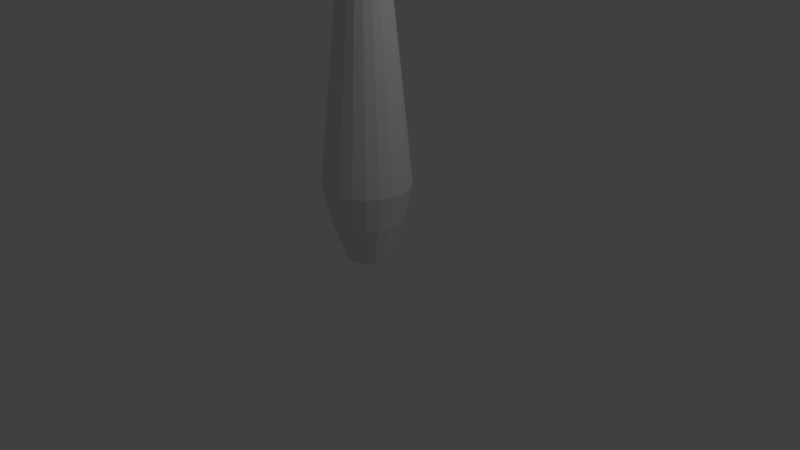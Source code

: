 # Source: bowling_pin_colider.blend  (saved by Blender 2.79.0; exported with 4.5.12 LTS)
import bpy
from mathutils import Matrix  # noqa: F401  (used for matrix-valued properties, if any)

bpy.ops.wm.read_factory_settings(use_empty=True)
scene = bpy.context.scene
scene.name = 'Scene'

# ---- collections
col_collection_1 = bpy.data.collections.new('Collection 1'); scene.collection.children.link(col_collection_1)

# ---- world
world_world = bpy.data.worlds.new('World'); scene.world = world_world
world_world.color = (0.05088, 0.05088, 0.05088)
world_world.use_sun_shadow = False
world_world.sun_shadow_jitter_overblur = 0.0
world_world.cycles.sampling_method = 'MANUAL'

# ---- cameras
cam_camera = bpy.data.cameras.new('Camera')
cam_camera.clip_end = 100.0
cam_camera.lens = 35.0
cam_camera.sensor_width = 32.0
cam_camera.sensor_height = 18.0
cam_camera.ortho_scale = 7.314
cam_camera.dof.focus_distance = 0.0
cam_camera.dof.aperture_fstop = 128.0

# ---- lights
light_lamp = bpy.data.lights.new('Lamp', 'POINT')
light_lamp.transmission_factor = 0.0
light_lamp.cutoff_distance = 30.0
light_lamp.energy = 100.0
light_lamp.shadow_buffer_clip_start = 1.001
light_lamp.shadow_soft_size = 0.1
light_lamp.shadow_maximum_resolution = 0.006
light_lamp.use_absolute_resolution = True

# ---- meshes
me_cubeziercurve_001 = bpy.data.meshes.new('CUBezierCurve.001')
me_cubeziercurve_001.from_pydata([(-0.01206, 1.736e-07, 3.8), (0.1061, 0.0178, 3.787), (0.1911, 0.03063, 3.748), (0.2478, 0.03916, 3.686), (0.2804, 0.04409, 3.602), (0.2937, 0.04609, 3.498), (0.5462, 0.08415, 1.215), (0.5453, 0.08401, 1.005), (0.5157, 0.07954, 0.7802), (0.4514, 0.06986, 0.541), (0.3466, 0.05406, 0.2874), (0.2709, 0.04265, 0.0), (0.2537, 0.04005, 4.47e-08), (0.2373, 0.03758, 1.118e-08), (0.2198, 0.03495, 0.0), (0.1995, 0.03188, 1.863e-09), (0.1743, 0.02809, 0.0002468), (0.1425, 0.02329, 3.725e-09), (0.102, 0.0172, 2.678e-09), (0.1021, 0.03521, 3.787), (0.1843, 0.06057, 3.748), (0.239, 0.07745, 3.686), (0.2706, 0.08719, 3.602), (0.2835, 0.09116, 3.498), (0.5274, 0.1664, 1.215), (0.5266, 0.1661, 1.005), (0.4979, 0.1573, 0.7802), (0.4358, 0.1382, 0.541), (0.3345, 0.1069, 0.2874), (0.2614, 0.08435, 7.451e-09), (0.2447, 0.07921, 5.215e-08), (0.2289, 0.07432, 1.49e-08), (0.212, 0.06912, 3.725e-09), (0.1924, 0.06306, 7.451e-09), (0.168, 0.05556, 0.0002468), (0.1373, 0.04606, 7.451e-09), (0.09821, 0.03401, 5.472e-09), (0.04904, 0.01885, 3.07e-09), (0.09556, 0.05183, 3.787), (0.1731, 0.08916, 3.748), (0.2247, 0.114, 3.686), (0.2544, 0.1283, 3.602), (0.2666, 0.1342, 3.498), (0.4966, 0.245, 1.215), (0.4958, 0.2446, 1.005), (0.4688, 0.2316, 0.7802), (0.4102, 0.2034, 0.541), (0.3147, 0.1574, 0.2874), (0.2458, 0.1242, 1.49e-08), (0.2301, 0.1166, 5.96e-08), (0.2151, 0.1094, 2.235e-08), (0.1992, 0.1018, 7.451e-09), (0.1807, 0.09282, 1.118e-08), (0.1578, 0.08178, 0.0002468), (0.1287, 0.06781, 1.118e-08), (0.09191, 0.05007, 8.033e-09), (0.08663, 0.06729, 3.787), (0.1577, 0.1158, 3.748), (0.205, 0.148, 3.686), (0.2323, 0.1666, 3.602), (0.2435, 0.1742, 3.498), (0.4544, 0.318, 1.215), (0.4537, 0.3175, 1.005), (0.4289, 0.3006, 0.7802), (0.3752, 0.264, 0.541), (0.2876, 0.2043, 0.2874), (0.2244, 0.1612, 2.235e-08), (0.21, 0.1514, 5.96e-08), (0.1963, 0.142, 2.608e-08), (0.1817, 0.1321, 1.49e-08), (0.1647, 0.1205, 1.676e-08), (0.1437, 0.1062, 0.0002468), (0.1171, 0.08803, 1.444e-08), (0.08328, 0.06501, 1.048e-08), (0.04077, 0.03602, 5.864e-09), (0.0755, 0.08125, 3.787), (0.1386, 0.1398, 3.748), (0.1805, 0.1787, 3.686), (0.2048, 0.2012, 3.602), (0.2146, 0.2104, 3.498), (0.4018, 0.384, 1.215), (0.4011, 0.3834, 1.005), (0.3792, 0.363, 0.7802), (0.3315, 0.3188, 0.541), (0.2538, 0.2467, 0.2874), (0.1977, 0.1946, 2.235e-08), (0.1849, 0.1828, 6.706e-08), (0.1728, 0.1715, 3.353e-08), (0.1598, 0.1595, 1.863e-08), (0.1448, 0.1455, 2.049e-08), (0.1261, 0.1282, 0.0002468), (0.1025, 0.1063, 1.723e-08), (0.07253, 0.07849, 1.269e-08), (0.06242, 0.09339, 3.787), (0.1161, 0.1607, 3.748), (0.1518, 0.2054, 3.686), (0.1724, 0.2313, 3.602), (0.1808, 0.2418, 3.498), (0.3399, 0.4414, 1.215), (0.3394, 0.4407, 1.005), (0.3207, 0.4173, 0.7802), (0.2802, 0.3664, 0.541), (0.2141, 0.2836, 0.2874), (0.1664, 0.2237, 2.98e-08), (0.1555, 0.2101, 7.451e-08), (0.1451, 0.1971, 3.725e-08), (0.1342, 0.1833, 2.235e-08), (0.1213, 0.1673, 2.421e-08), (0.1055, 0.1474, 0.0002468), (0.08537, 0.1222, 2.002e-08), (0.05989, 0.09022, 1.455e-08), (0.0278, 0.04999, 8.149e-09), (0.04766, 0.1034, 3.787), (0.09069, 0.178, 3.748), (0.1193, 0.2275, 3.686), (0.1358, 0.2562, 3.602), (0.1426, 0.2678, 3.498), (0.2702, 0.4889, 1.215), (0.2698, 0.4881, 1.005), (0.2548, 0.4622, 0.7802), (0.2223, 0.4059, 0.541), (0.1693, 0.3141, 0.2874), (0.131, 0.2478, 2.98e-08), (0.1223, 0.2327, 7.451e-08), (0.114, 0.2184, 4.098e-08), (0.1052, 0.2031, 2.608e-08), (0.0949, 0.1853, 2.608e-08), (0.08218, 0.1632, 0.0002469), (0.06608, 0.1353, 2.189e-08), (0.04564, 0.09994, 1.618e-08), (0.03158, 0.1112, 3.787), (0.06302, 0.1913, 3.748), (0.08393, 0.2446, 3.686), (0.09601, 0.2754, 3.602), (0.1009, 0.2879, 3.498), (0.1942, 0.5256, 1.215), (0.1939, 0.5247, 1.005), (0.1829, 0.4968, 0.7802), (0.1592, 0.4363, 0.541), (0.1205, 0.3376, 0.2874), (0.09249, 0.2664, 3.725e-08), (0.08611, 0.2502, 7.451e-08), (0.08006, 0.2347, 4.098e-08), (0.07361, 0.2183, 2.98e-08), (0.06609, 0.1991, 2.794e-08), (0.0568, 0.1755, 0.0002469), (0.04503, 0.1455, 2.375e-08), (0.0301, 0.1074, 1.735e-08), (0.0113, 0.05952, 9.692e-09), (0.01452, 0.1165, 3.787), (0.03367, 0.2003, 3.748), (0.04641, 0.2562, 3.686), (0.05376, 0.2884, 3.602), (0.05676, 0.3015, 3.498), (0.1136, 0.5504, 1.215), (0.1134, 0.5495, 1.005), (0.1067, 0.5203, 0.7802), (0.09223, 0.4569, 0.541), (0.06865, 0.3536, 0.2874), (0.05162, 0.279, 3.725e-08), (0.04774, 0.262, 8.196e-08), (0.04404, 0.2458, 4.47e-08), (0.04012, 0.2286, 2.98e-08), (0.03554, 0.2086, 2.98e-08), (0.02988, 0.1838, 0.0002469), (0.02271, 0.1524, 0.0), (0.01362, 0.1125, 1.816e-08), (-0.003136, 0.1191, 3.787), (0.003295, 0.2049, 3.748), (0.007573, 0.262, 3.686), (0.01004, 0.295, 3.602), (0.01105, 0.3084, 3.498), (0.03013, 0.563, 1.215), (0.03006, 0.5621, 1.005), (0.02782, 0.5322, 0.7802), (0.02296, 0.4674, 0.541), (0.01504, 0.3617, 0.2874), (0.009323, 0.2854, 3.725e-08), (0.008019, 0.268, 8.196e-08), (0.00678, 0.2514, 4.47e-08), (0.005463, 0.2339, 2.98e-08), (0.003924, 0.2133, 3.166e-08), (0.002023, 0.188, 0.0002469), (-0.0003841, 0.1558, 2.561e-08), (-0.003439, 0.1151, 1.863e-08), (-0.007284, 0.06376, 1.039e-08), (-0.02099, 0.1191, 3.787), (-0.02742, 0.2049, 3.748), (-0.0317, 0.262, 3.686), (-0.03417, 0.295, 3.602), (-0.03517, 0.3084, 3.498), (-0.05425, 0.563, 1.215), (-0.05419, 0.5621, 1.005), (-0.05195, 0.5322, 0.7802), (-0.04709, 0.4674, 0.541), (-0.03917, 0.3617, 0.2874), (-0.03345, 0.2854, 3.725e-08), (-0.03214, 0.268, 8.196e-08), (-0.03091, 0.2514, 4.47e-08), (-0.02959, 0.2339, 2.98e-08), (-0.02805, 0.2133, 3.166e-08), (-0.02615, 0.188, 0.0002469), (-0.02374, 0.1558, 2.561e-08), (-0.02069, 0.1151, 1.863e-08), (-0.03864, 0.1165, 3.787), (-0.05779, 0.2003, 3.748), (-0.07053, 0.2562, 3.686), (-0.07788, 0.2884, 3.602), (-0.08088, 0.3015, 3.498), (-0.1377, 0.5504, 1.215), (-0.1375, 0.5495, 1.005), (-0.1308, 0.5203, 0.7802), (-0.1164, 0.4569, 0.541), (-0.09277, 0.3536, 0.2874), (-0.07574, 0.279, 3.725e-08), (-0.07186, 0.262, 8.196e-08), (-0.06817, 0.2458, 4.47e-08), (-0.06425, 0.2286, 2.98e-08), (-0.05967, 0.2086, 2.98e-08), (-0.054, 0.1838, 0.0002469), (-0.04684, 0.1524, 2.468e-08), (-0.03774, 0.1125, 1.816e-08), (-0.02629, 0.06234, 1.016e-08), (-0.0557, 0.1112, 3.787), (-0.08714, 0.1913, 3.748), (-0.1081, 0.2446, 3.686), (-0.1201, 0.2754, 3.602), (-0.125, 0.2879, 3.498), (-0.2183, 0.5256, 1.215), (-0.218, 0.5247, 1.005), (-0.207, 0.4968, 0.7802), (-0.1833, 0.4363, 0.541), (-0.1446, 0.3376, 0.2874), (-0.1166, 0.2664, 3.725e-08), (-0.1102, 0.2502, 7.451e-08), (-0.1042, 0.2347, 4.098e-08), (-0.09774, 0.2183, 2.98e-08), (-0.09022, 0.1991, 2.794e-08), (-0.08092, 0.1755, 0.0002469), (-0.06916, 0.1455, 2.375e-08), (-0.05422, 0.1074, 1.735e-08), (-0.07179, 0.1034, 3.787), (-0.1148, 0.178, 3.748), (-0.1434, 0.2275, 3.686), (-0.16, 0.2562, 3.602), (-0.1667, 0.2678, 3.498), (-0.2944, 0.4889, 1.215), (-0.2939, 0.4881, 1.005), (-0.2789, 0.4622, 0.7802), (-0.2464, 0.4059, 0.541), (-0.1934, 0.3141, 0.2874), (-0.1551, 0.2478, 2.98e-08), (-0.1464, 0.2327, 7.451e-08), (-0.1381, 0.2184, 4.098e-08), (-0.1293, 0.2031, 2.608e-08), (-0.119, 0.1853, 2.608e-08), (-0.1063, 0.1632, 0.0002469), (-0.0902, 0.1353, 2.189e-08), (-0.06976, 0.09994, 1.618e-08), (-0.04403, 0.05537, 9.022e-09), (-0.08654, 0.09339, 3.787), (-0.1402, 0.1607, 3.748), (-0.1759, 0.2054, 3.686), (-0.1965, 0.2313, 3.602), (-0.2049, 0.2418, 3.498), (-0.3641, 0.4414, 1.215), (-0.3635, 0.4407, 1.005), (-0.3448, 0.4173, 0.7802), (-0.3043, 0.3664, 0.541), (-0.2382, 0.2836, 0.2874), (-0.1905, 0.2237, 2.98e-08), (-0.1796, 0.2101, 7.451e-08), (-0.1693, 0.1971, 3.725e-08), (-0.1583, 0.1833, 2.235e-08), (-0.1454, 0.1673, 2.421e-08), (-0.1296, 0.1474, 0.0002468), (-0.1095, 0.1222, 2.002e-08), (-0.08401, 0.09022, 1.455e-08), (-0.09963, 0.08125, 3.787), (-0.1627, 0.1398, 3.748), (-0.2047, 0.1787, 3.686), (-0.2289, 0.2012, 3.602), (-0.2388, 0.2104, 3.498), (-0.4259, 0.384, 1.215), (-0.4253, 0.3834, 1.005), (-0.4033, 0.363, 0.7802), (-0.3556, 0.3188, 0.541), (-0.278, 0.2467, 0.2874), (-0.2218, 0.1946, 2.235e-08), (-0.2091, 0.1828, 6.706e-08), (-0.1969, 0.1715, 3.353e-08), (-0.184, 0.1595, 1.863e-08), (-0.1689, 0.1455, 2.049e-08), (-0.1502, 0.1282, 0.0002468), (-0.1266, 0.1063, 1.723e-08), (-0.09665, 0.07849, 1.269e-08), (-0.05893, 0.04349, 7.087e-09), (-0.1108, 0.06729, 3.787), (-0.1819, 0.1158, 3.748), (-0.2292, 0.148, 3.686), (-0.2565, 0.1666, 3.602), (-0.2676, 0.1742, 3.498), (-0.4785, 0.318, 1.215), (-0.4778, 0.3175, 1.005), (-0.453, 0.3006, 0.7802), (-0.3993, 0.264, 0.541), (-0.3118, 0.2043, 0.2874), (-0.2485, 0.1612, 2.235e-08), (-0.2341, 0.1514, 5.96e-08), (-0.2204, 0.142, 2.608e-08), (-0.2058, 0.1321, 1.49e-08), (-0.1888, 0.1205, 1.676e-08), (-0.1678, 0.1062, 0.0002468), (-0.1412, 0.08803, 1.444e-08), (-0.1074, 0.065, 1.048e-08), (-0.1197, 0.05183, 3.787), (-0.1972, 0.08916, 3.748), (-0.2488, 0.114, 3.686), (-0.2786, 0.1283, 3.602), (-0.2907, 0.1342, 3.498), (-0.5207, 0.245, 1.215), (-0.5199, 0.2446, 1.005), (-0.4929, 0.2316, 0.7802), (-0.4343, 0.2034, 0.541), (-0.3389, 0.1574, 0.2874), (-0.2699, 0.1242, 1.49e-08), (-0.2542, 0.1166, 5.96e-08), (-0.2392, 0.1094, 2.235e-08), (-0.2234, 0.1018, 7.451e-09), (-0.2048, 0.09282, 1.118e-08), (-0.1819, 0.08178, 0.0002468), (-0.1529, 0.06781, 1.118e-08), (-0.116, 0.05007, 8.033e-09), (-0.06967, 0.02774, 4.526e-09), (-0.1262, 0.03521, 3.787), (-0.2084, 0.06057, 3.748), (-0.2631, 0.07745, 3.686), (-0.2947, 0.08719, 3.602), (-0.3076, 0.09116, 3.498), (-0.5516, 0.1664, 1.215), (-0.5507, 0.1661, 1.005), (-0.522, 0.1573, 0.7802), (-0.4599, 0.1381, 0.541), (-0.3587, 0.1069, 0.2874), (-0.2855, 0.08435, 7.451e-09), (-0.2689, 0.07921, 5.215e-08), (-0.253, 0.07432, 1.49e-08), (-0.2362, 0.06912, 3.725e-09), (-0.2165, 0.06306, 7.451e-09), (-0.1922, 0.05556, 0.0002468), (-0.1614, 0.04606, 7.451e-09), (-0.1223, 0.03401, 5.472e-09), (-0.1302, 0.0178, 3.787), (-0.2153, 0.03063, 3.748), (-0.2719, 0.03916, 3.686), (-0.3046, 0.04409, 3.602), (-0.3179, 0.04609, 3.498), (-0.5703, 0.08415, 1.215), (-0.5694, 0.08401, 1.005), (-0.5398, 0.07954, 0.7802), (-0.4755, 0.06985, 0.541), (-0.3707, 0.05406, 0.2874), (-0.295, 0.04265, 0.0), (-0.2778, 0.04005, 4.47e-08), (-0.2614, 0.03758, 1.118e-08), (-0.244, 0.03495, 0.0), (-0.2236, 0.03188, 1.863e-09), (-0.1984, 0.02809, 0.0002468), (-0.1666, 0.02329, 3.725e-09), (-0.1262, 0.0172, 2.678e-09), (-0.07529, 0.009529, 1.557e-09), (-0.1315, -2.375e-07, 3.787), (-0.2176, -2.573e-07, 3.748), (-0.2748, -1.764e-07, 3.686), (-0.3079, -2.037e-07, 3.602), (-0.3213, -1.495e-07, 3.498), (-0.5766, -6.045e-07, 1.215), (-0.5757, -6.076e-07, 1.005), (-0.5458, -5.635e-07, 0.7802), (-0.4808, -5.022e-07, 0.541), (-0.3748, -4.683e-07, 0.2874), (-0.2982, -5.083e-07, -7.451e-09), (-0.2808, -4.913e-07, 3.725e-08), (-0.2642, -4.867e-07, 3.725e-09), (-0.2466, -4.572e-07, -7.451e-09), (-0.226, -5.087e-07, -3.725e-09), (-0.2005, -4.624e-07, 0.0002468), (-0.1683, -4.651e-07, 0.0), (-0.1275, -4.385e-07, -1.164e-10), (-0.1302, -0.0178, 3.787), (-0.2153, -0.03063, 3.748), (-0.2719, -0.03916, 3.686), (-0.3046, -0.04409, 3.602), (-0.3179, -0.04609, 3.498), (-0.5703, -0.08415, 1.215), (-0.5694, -0.08401, 1.005), (-0.5398, -0.07954, 0.7802), (-0.4755, -0.06986, 0.541), (-0.3707, -0.05406, 0.2874), (-0.295, -0.04265, -1.49e-08), (-0.2778, -0.04005, 2.98e-08), (-0.2614, -0.03758, -3.725e-09), (-0.244, -0.03495, -1.49e-08), (-0.2236, -0.03188, -9.313e-09), (-0.1984, -0.02809, 0.0002468), (-0.1666, -0.02329, -3.725e-09), (-0.1262, -0.0172, -2.91e-09), (-0.07529, -0.00953, -1.557e-09), (-0.1262, -0.03521, 3.787), (-0.2084, -0.06057, 3.748), (-0.2631, -0.07745, 3.686), (-0.2947, -0.08719, 3.602), (-0.3076, -0.09116, 3.498), (-0.5516, -0.1664, 1.215), (-0.5507, -0.1661, 1.005), (-0.522, -0.1573, 0.7802), (-0.4599, -0.1382, 0.541), (-0.3587, -0.1069, 0.2874), (-0.2855, -0.08435, -2.235e-08), (-0.2689, -0.07921, 2.235e-08), (-0.253, -0.07432, -7.451e-09), (-0.2362, -0.06912, -1.863e-08), (-0.2165, -0.06306, -1.49e-08), (-0.1922, -0.05556, 0.0002468), (-0.1614, -0.04606, -7.451e-09), (-0.1223, -0.03401, -5.704e-09), (-0.1197, -0.05183, 3.787), (-0.1972, -0.08916, 3.748), (-0.2488, -0.114, 3.686), (-0.2786, -0.1283, 3.602), (-0.2907, -0.1342, 3.498), (-0.5207, -0.245, 1.215), (-0.5199, -0.2446, 1.005), (-0.4929, -0.2316, 0.7802), (-0.4343, -0.2034, 0.541), (-0.3389, -0.1574, 0.2874), (-0.2699, -0.1242, -2.98e-08), (-0.2542, -0.1166, 1.49e-08), (-0.2392, -0.1094, -1.49e-08), (-0.2234, -0.1018, -2.235e-08), (-0.2048, -0.09282, -1.863e-08), (-0.1819, -0.08178, 0.0002468), (-0.1529, -0.06781, -1.118e-08), (-0.116, -0.05007, -8.265e-09), (-0.06967, -0.02774, -4.526e-09), (-0.1108, -0.06729, 3.787), (-0.1819, -0.1158, 3.748), (-0.2292, -0.148, 3.686), (-0.2565, -0.1666, 3.602), (-0.2676, -0.1742, 3.498), (-0.4785, -0.318, 1.215), (-0.4778, -0.3175, 1.005), (-0.453, -0.3006, 0.7802), (-0.3993, -0.264, 0.541), (-0.3118, -0.2043, 0.2874), (-0.2485, -0.1612, -3.725e-08), (-0.2341, -0.1514, 1.49e-08), (-0.2204, -0.142, -1.863e-08), (-0.2058, -0.1321, -2.98e-08), (-0.1888, -0.1205, -2.421e-08), (-0.1678, -0.1062, 0.0002468), (-0.1412, -0.08803, -1.444e-08), (-0.1074, -0.06501, -1.071e-08), (-0.09963, -0.08125, 3.787), (-0.1627, -0.1398, 3.748), (-0.2047, -0.1787, 3.686), (-0.2289, -0.2012, 3.602), (-0.2388, -0.2104, 3.498), (-0.4259, -0.384, 1.215), (-0.4253, -0.3834, 1.005), (-0.4033, -0.363, 0.7802), (-0.3556, -0.3188, 0.541), (-0.278, -0.2467, 0.2874), (-0.2218, -0.1946, -3.725e-08), (-0.2091, -0.1828, 7.451e-09), (-0.1969, -0.1715, -2.608e-08), (-0.184, -0.1595, -3.353e-08), (-0.1689, -0.1455, -2.794e-08), (-0.1502, -0.1282, 0.0002468), (-0.1266, -0.1063, -1.723e-08), (-0.09665, -0.07849, -1.292e-08), (-0.05893, -0.04349, -7.087e-09), (-0.08654, -0.09339, 3.787), (-0.1402, -0.1607, 3.748), (-0.1759, -0.2054, 3.686), (-0.1965, -0.2313, 3.602), (-0.2049, -0.2418, 3.498), (-0.3641, -0.4414, 1.215), (-0.3635, -0.4407, 1.005), (-0.3448, -0.4173, 0.7802), (-0.3043, -0.3664, 0.541), (-0.2382, -0.2836, 0.2874), (-0.1905, -0.2237, -4.47e-08), (-0.1796, -0.2101, 0.0), (-0.1693, -0.1971, -2.98e-08), (-0.1583, -0.1833, -3.725e-08), (-0.1454, -0.1673, -3.166e-08), (-0.1296, -0.1474, 0.0002468), (-0.1095, -0.1222, -2.002e-08), (-0.08401, -0.09022, -1.478e-08), (-0.07179, -0.1034, 3.787), (-0.1148, -0.178, 3.748), (-0.1434, -0.2275, 3.686), (-0.16, -0.2562, 3.602), (-0.1667, -0.2678, 3.498), (-0.2944, -0.4889, 1.215), (-0.2939, -0.4881, 1.005), (-0.2789, -0.4622, 0.7802), (-0.2464, -0.4059, 0.541), (-0.1934, -0.3141, 0.2874), (-0.1551, -0.2478, -4.47e-08), (-0.1464, -0.2327, 0.0), (-0.1381, -0.2184, -3.353e-08), (-0.1293, -0.2031, -4.098e-08), (-0.119, -0.1853, -3.353e-08), (-0.1063, -0.1632, 0.0002468), (-0.0902, -0.1353, -2.189e-08), (-0.06976, -0.09994, -1.641e-08), (-0.04403, -0.05537, -9.022e-09), (-0.0557, -0.1112, 3.787), (-0.08714, -0.1913, 3.748), (-0.1081, -0.2446, 3.686), (-0.1201, -0.2754, 3.602), (-0.125, -0.2879, 3.498), (-0.2183, -0.5256, 1.215), (-0.218, -0.5247, 1.005), (-0.207, -0.4968, 0.7802), (-0.1833, -0.4363, 0.541), (-0.1446, -0.3376, 0.2874), (-0.1166, -0.2664, -5.215e-08), (-0.1102, -0.2502, 0.0), (-0.1042, -0.2347, -3.353e-08), (-0.09774, -0.2183, -4.47e-08), (-0.09022, -0.1991, -3.539e-08), (-0.08092, -0.1755, 0.0002468), (-0.06916, -0.1455, -2.375e-08), (-0.05422, -0.1074, -1.758e-08), (-0.03864, -0.1165, 3.787), (-0.05779, -0.2003, 3.748), (-0.07053, -0.2562, 3.686), (-0.07788, -0.2884, 3.602), (-0.08088, -0.3015, 3.498), (-0.1377, -0.5504, 1.215), (-0.1375, -0.5495, 1.005), (-0.1308, -0.5203, 0.7802), (-0.1164, -0.4569, 0.541), (-0.09277, -0.3536, 0.2874), (-0.07574, -0.279, -5.215e-08), (-0.07186, -0.262, -7.451e-09), (-0.06817, -0.2458, -3.725e-08), (-0.06425, -0.2286, -4.47e-08), (-0.05967, -0.2086, -3.725e-08), (-0.054, -0.1838, 0.0002468), (-0.04684, -0.1524, -2.468e-08), (-0.03774, -0.1125, -1.839e-08), (-0.02629, -0.06234, -1.016e-08), (-0.02099, -0.1191, 3.787), (-0.02742, -0.2049, 3.748), (-0.0317, -0.262, 3.686), (-0.03417, -0.295, 3.602), (-0.03517, -0.3084, 3.498), (-0.05425, -0.563, 1.215), (-0.05418, -0.5621, 1.005), (-0.05194, -0.5322, 0.7802), (-0.04709, -0.4674, 0.541), (-0.03917, -0.3617, 0.2874), (-0.03345, -0.2854, -5.215e-08), (-0.03214, -0.268, -7.451e-09), (-0.0309, -0.2514, -3.725e-08), (-0.02959, -0.2339, -4.47e-08), (-0.02805, -0.2133, -3.912e-08), (-0.02615, -0.188, 0.0002468), (-0.02374, -0.1558, -2.561e-08), (-0.02069, -0.1151, -1.886e-08), (-0.003135, -0.1191, 3.787), (0.003295, -0.2049, 3.748), (0.007573, -0.262, 3.686), (0.01004, -0.295, 3.602), (0.01105, -0.3084, 3.498), (0.03013, -0.563, 1.215), (0.03006, -0.5621, 1.005), (0.02782, -0.5322, 0.7802), (0.02296, -0.4674, 0.541), (0.01504, -0.3617, 0.2874), (0.009324, -0.2854, -5.215e-08), (0.00802, -0.268, -7.451e-09), (0.006781, -0.2514, -3.725e-08), (0.005463, -0.2339, -4.47e-08), (0.003925, -0.2133, -3.912e-08), (0.002024, -0.188, 0.0002468), (-0.0003831, -0.1558, -2.561e-08), (-0.003438, -0.1151, -1.886e-08), (-0.007284, -0.06376, -1.039e-08), (0.01452, -0.1165, 3.787), (0.03367, -0.2003, 3.748), (0.04641, -0.2562, 3.686), (0.05376, -0.2884, 3.602), (0.05676, -0.3015, 3.498), (0.1136, -0.5504, 1.215), (0.1134, -0.5495, 1.005), (0.1067, -0.5203, 0.7802), (0.09223, -0.4569, 0.541), (0.06865, -0.3536, 0.2874), (0.05162, -0.279, -5.215e-08), (0.04774, -0.262, -7.451e-09), (0.04405, -0.2458, -3.725e-08), (0.04012, -0.2286, -4.47e-08), (0.03554, -0.2086, -3.725e-08), (0.02988, -0.1838, 0.0002468), (0.02271, -0.1524, -2.468e-08), (0.01362, -0.1125, -1.839e-08), (0.03158, -0.1112, 3.787), (0.06302, -0.1913, 3.748), (0.08393, -0.2446, 3.686), (0.09601, -0.2754, 3.602), (0.1009, -0.2879, 3.498), (0.1942, -0.5255, 1.215), (0.1939, -0.5247, 1.005), (0.1829, -0.4968, 0.7802), (0.1592, -0.4363, 0.541), (0.1205, -0.3376, 0.2874), (0.09249, -0.2664, -5.215e-08), (0.08612, -0.2502, 0.0), (0.08006, -0.2347, -3.353e-08), (0.07362, -0.2183, -4.47e-08), (0.0661, -0.1991, -3.539e-08), (0.0568, -0.1755, 0.0002468), (0.04503, -0.1455, -2.375e-08), (0.0301, -0.1074, -1.758e-08), (0.0113, -0.05952, -9.692e-09), (0.04766, -0.1034, 3.787), (0.09069, -0.178, 3.748), (0.1193, -0.2275, 3.686), (0.1358, -0.2562, 3.602), (0.1426, -0.2678, 3.498), (0.2702, -0.4889, 1.215), (0.2698, -0.4881, 1.005), (0.2548, -0.4622, 0.7802), (0.2223, -0.4059, 0.541), (0.1693, -0.3141, 0.2874), (0.131, -0.2478, -4.47e-08), (0.1223, -0.2327, 0.0), (0.114, -0.2184, -3.353e-08), (0.1052, -0.2031, -4.098e-08), (0.0949, -0.1853, -3.353e-08), (0.08218, -0.1632, 0.0002468), (0.06608, -0.1353, -2.189e-08), (0.04564, -0.09994, -1.641e-08), (0.06242, -0.09339, 3.787), (0.1161, -0.1607, 3.748), (0.1518, -0.2054, 3.686), (0.1724, -0.2313, 3.602), (0.1808, -0.2418, 3.498), (0.3399, -0.4414, 1.215), (0.3394, -0.4407, 1.005), (0.3207, -0.4173, 0.7802), (0.2802, -0.3664, 0.541), (0.2141, -0.2836, 0.2874), (0.1664, -0.2237, -4.47e-08), (0.1555, -0.2101, 0.0), (0.1451, -0.1971, -2.98e-08), (0.1342, -0.1833, -3.725e-08), (0.1213, -0.1673, -3.166e-08), (0.1055, -0.1474, 0.0002468), (0.08538, -0.1222, -2.002e-08), (0.05989, -0.09022, -1.478e-08), (0.0278, -0.04999, -8.149e-09), (0.0755, -0.08125, 3.787), (0.1386, -0.1398, 3.748), (0.1805, -0.1787, 3.686), (0.2048, -0.2012, 3.602), (0.2146, -0.2104, 3.498), (0.4018, -0.384, 1.215), (0.4011, -0.3834, 1.005), (0.3792, -0.363, 0.7802), (0.3315, -0.3188, 0.541), (0.2538, -0.2467, 0.2874), (0.1977, -0.1946, -3.725e-08), (0.1849, -0.1828, 7.451e-09), (0.1728, -0.1715, -2.608e-08), (0.1598, -0.1595, -3.353e-08), (0.1448, -0.1455, -2.794e-08), (0.1261, -0.1282, 0.0002468), (0.1025, -0.1063, -1.723e-08), (0.07253, -0.07849, -1.292e-08), (0.08663, -0.06729, 3.787), (0.1577, -0.1158, 3.748), (0.205, -0.148, 3.686), (0.2323, -0.1666, 3.602), (0.2435, -0.1742, 3.498), (0.4544, -0.318, 1.215), (0.4537, -0.3175, 1.005), (0.4289, -0.3006, 0.7802), (0.3752, -0.264, 0.541), (0.2876, -0.2043, 0.2874), (0.2244, -0.1612, -3.725e-08), (0.21, -0.1514, 1.49e-08), (0.1963, -0.142, -1.863e-08), (0.1817, -0.1321, -2.98e-08), (0.1647, -0.1205, -2.421e-08), (0.1437, -0.1062, 0.0002468), (0.1171, -0.08803, -1.444e-08), (0.08328, -0.065, -1.071e-08), (0.04077, -0.03602, -5.864e-09), (0.09556, -0.05183, 3.787), (0.1731, -0.08916, 3.748), (0.2247, -0.114, 3.686), (0.2544, -0.1283, 3.602), (0.2666, -0.1342, 3.498), (0.4966, -0.245, 1.215), (0.4958, -0.2446, 1.005), (0.4688, -0.2316, 0.7802), (0.4102, -0.2034, 0.541), (0.3147, -0.1574, 0.2874), (0.2458, -0.1242, -2.98e-08), (0.2301, -0.1166, 1.49e-08), (0.2151, -0.1094, -1.49e-08), (0.1992, -0.1018, -2.235e-08), (0.1807, -0.09282, -1.863e-08), (0.1578, -0.08178, 0.0002468), (0.1287, -0.06781, -1.118e-08), (0.09191, -0.05007, -8.265e-09), (0.1021, -0.03521, 3.787), (0.1843, -0.06057, 3.748), (0.239, -0.07745, 3.686), (0.2706, -0.08719, 3.602), (0.2835, -0.09116, 3.498), (0.5274, -0.1664, 1.215), (0.5266, -0.1661, 1.005), (0.4979, -0.1573, 0.7802), (0.4358, -0.1381, 0.541), (0.3345, -0.1069, 0.2874), (0.2614, -0.08435, -2.235e-08), (0.2447, -0.07921, 2.235e-08), (0.2289, -0.07432, -7.451e-09), (0.212, -0.06912, -1.863e-08), (0.1924, -0.06306, -1.49e-08), (0.168, -0.05556, 0.0002468), (0.1373, -0.04606, -7.451e-09), (0.09821, -0.03401, -5.704e-09), (0.04904, -0.01885, -3.07e-09), (0.1061, -0.0178, 3.787), (0.1911, -0.03063, 3.748), (0.2478, -0.03916, 3.686), (0.2804, -0.04409, 3.602), (0.2937, -0.04609, 3.498), (0.5462, -0.08415, 1.215), (0.5453, -0.08401, 1.005), (0.5157, -0.07954, 0.7802), (0.4514, -0.06985, 0.541), (0.3466, -0.05406, 0.2874), (0.2709, -0.04265, -1.49e-08), (0.2537, -0.04005, 2.98e-08), (0.2373, -0.03758, -3.725e-09), (0.2198, -0.03495, -1.49e-08), (0.1995, -0.03188, -9.313e-09), (0.1743, -0.02809, 0.0002468), (0.1425, -0.02329, -3.725e-09), (0.102, -0.0172, -2.91e-09), (0.1074, 2.524e-07, 3.787), (0.1934, 2.978e-07, 3.748), (0.2507, 2.259e-07, 3.686), (0.2837, 2.769e-07, 3.602), (0.2972, 2.417e-07, 3.498), (0.5525, 7.589e-07, 1.215), (0.5516, 7.484e-07, 1.005), (0.5216, 7.18e-07, 0.7802), (0.4566, 6.377e-07, 0.541), (0.3507, 6.306e-07, 0.2874), (0.2741, 5.534e-07, -7.451e-09), (0.2567, 5.779e-07, 3.725e-08), (0.2401, 5.005e-07, 3.725e-09), (0.2225, 4.853e-07, -7.451e-09), (0.2019, 5.511e-07, -3.725e-09), (0.1764, 5.118e-07, 0.0002468), (0.1442, 4.849e-07, 0.0), (0.1033, 4.817e-07, -1.164e-10), (0.05188, 4.53e-07, 0.0)], [], [(771, 772, 14, 13), (761, 762, 4, 3), (772, 773, 15, 14), (762, 763, 5, 4), (773, 774, 16, 15), (774, 775, 17, 16), (775, 776, 18, 17), (764, 765, 7, 6), (776, 777, 18), (765, 766, 8, 7), (766, 767, 9, 8), (767, 768, 10, 9), (0, 759, 1), (769, 770, 12, 11), (759, 760, 2, 1), (770, 771, 13, 12), (760, 761, 3, 2), (6, 7, 25, 24), (18, 777, 37, 36), (7, 8, 26, 25), (8, 9, 27, 26), (9, 10, 28, 27), (0, 1, 19), (11, 12, 30, 29), (1, 2, 20, 19), (12, 13, 31, 30), (2, 3, 21, 20), (13, 14, 32, 31), (3, 4, 22, 21), (14, 15, 33, 32), (4, 5, 23, 22), (15, 16, 34, 33), (16, 17, 35, 34), (17, 18, 36, 35), (19, 20, 39, 38), (30, 31, 50, 49), (20, 21, 40, 39), (31, 32, 51, 50), (21, 22, 41, 40), (32, 33, 52, 51), (22, 23, 42, 41), (33, 34, 53, 52), (34, 35, 54, 53), (35, 36, 55, 54), (24, 25, 44, 43), (36, 37, 55), (25, 26, 45, 44), (26, 27, 46, 45), (27, 28, 47, 46), (0, 19, 38), (29, 30, 49, 48), (45, 46, 64, 63), (46, 47, 65, 64), (0, 38, 56), (48, 49, 67, 66), (38, 39, 57, 56), (49, 50, 68, 67), (39, 40, 58, 57), (50, 51, 69, 68), (40, 41, 59, 58), (51, 52, 70, 69), (41, 42, 60, 59), (52, 53, 71, 70), (53, 54, 72, 71), (54, 55, 73, 72), (43, 44, 62, 61), (55, 37, 74, 73), (44, 45, 63, 62), (57, 58, 77, 76), (68, 69, 88, 87), (58, 59, 78, 77), (69, 70, 89, 88), (59, 60, 79, 78), (70, 71, 90, 89), (71, 72, 91, 90), (72, 73, 92, 91), (61, 62, 81, 80), (73, 74, 92), (62, 63, 82, 81), (63, 64, 83, 82), (64, 65, 84, 83), (0, 56, 75), (66, 67, 86, 85), (56, 57, 76, 75), (67, 68, 87, 86), (83, 84, 102, 101), (0, 75, 93), (85, 86, 104, 103), (75, 76, 94, 93), (86, 87, 105, 104), (76, 77, 95, 94), (87, 88, 106, 105), (77, 78, 96, 95), (88, 89, 107, 106), (78, 79, 97, 96), (89, 90, 108, 107), (90, 91, 109, 108), (91, 92, 110, 109), (80, 81, 99, 98), (92, 74, 111, 110), (81, 82, 100, 99), (82, 83, 101, 100), (106, 107, 126, 125), (96, 97, 116, 115), (107, 108, 127, 126), (108, 109, 128, 127), (109, 110, 129, 128), (98, 99, 118, 117), (110, 111, 148, 129), (99, 100, 119, 118), (100, 101, 120, 119), (101, 102, 121, 120), (0, 93, 112), (103, 104, 123, 122), (93, 94, 113, 112), (104, 105, 124, 123), (94, 95, 114, 113), (105, 106, 125, 124), (95, 96, 115, 114), (0, 112, 130), (122, 123, 141, 140), (112, 113, 131, 130), (123, 124, 142, 141), (113, 114, 132, 131), (124, 125, 143, 142), (114, 115, 133, 132), (125, 126, 144, 143), (115, 116, 134, 133), (126, 127, 145, 144), (127, 128, 146, 145), (128, 129, 147, 146), (117, 118, 136, 135), (129, 148, 147), (118, 119, 137, 136), (119, 120, 138, 137), (120, 121, 139, 138), (145, 146, 165, 164), (146, 147, 166, 165), (135, 136, 155, 154), (147, 148, 185, 166), (136, 137, 156, 155), (137, 138, 157, 156), (138, 139, 158, 157), (0, 130, 149), (140, 141, 160, 159), (130, 131, 150, 149), (141, 142, 161, 160), (131, 132, 151, 150), (142, 143, 162, 161), (132, 133, 152, 151), (143, 144, 163, 162), (133, 134, 153, 152), (144, 145, 164, 163), (0, 149, 167), (159, 160, 178, 177), (149, 150, 168, 167), (160, 161, 179, 178), (150, 151, 169, 168), (161, 162, 180, 179), (151, 152, 170, 169), (162, 163, 181, 180), (152, 153, 171, 170), (163, 164, 182, 181), (164, 165, 183, 182), (165, 166, 184, 183), (154, 155, 173, 172), (166, 185, 184), (155, 156, 174, 173), (156, 157, 175, 174), (157, 158, 176, 175), (183, 184, 203, 202), (172, 173, 192, 191), (184, 185, 222, 203), (173, 174, 193, 192), (174, 175, 194, 193), (175, 176, 195, 194), (0, 167, 186), (177, 178, 197, 196), (167, 168, 187, 186), (178, 179, 198, 197), (168, 169, 188, 187), (179, 180, 199, 198), (169, 170, 189, 188), (180, 181, 200, 199), (170, 171, 190, 189), (181, 182, 201, 200), (182, 183, 202, 201), (0, 186, 204), (196, 197, 215, 214), (186, 187, 205, 204), (197, 198, 216, 215), (187, 188, 206, 205), (198, 199, 217, 216), (188, 189, 207, 206), (199, 200, 218, 217), (189, 190, 208, 207), (200, 201, 219, 218), (201, 202, 220, 219), (202, 203, 221, 220), (191, 192, 210, 209), (203, 222, 221), (192, 193, 211, 210), (193, 194, 212, 211), (194, 195, 213, 212), (210, 211, 230, 229), (211, 212, 231, 230), (212, 213, 232, 231), (0, 204, 223), (214, 215, 234, 233), (204, 205, 224, 223), (215, 216, 235, 234), (205, 206, 225, 224), (216, 217, 236, 235), (206, 207, 226, 225), (217, 218, 237, 236), (207, 208, 227, 226), (218, 219, 238, 237), (219, 220, 239, 238), (220, 221, 240, 239), (209, 210, 229, 228), (221, 222, 259, 240), (224, 225, 243, 242), (235, 236, 254, 253), (225, 226, 244, 243), (236, 237, 255, 254), (226, 227, 245, 244), (237, 238, 256, 255), (238, 239, 257, 256), (239, 240, 258, 257), (228, 229, 247, 246), (240, 259, 258), (229, 230, 248, 247), (230, 231, 249, 248), (231, 232, 250, 249), (0, 223, 241), (233, 234, 252, 251), (223, 224, 242, 241), (234, 235, 253, 252), (249, 250, 269, 268), (0, 241, 260), (251, 252, 271, 270), (241, 242, 261, 260), (252, 253, 272, 271), (242, 243, 262, 261), (253, 254, 273, 272), (243, 244, 263, 262), (254, 255, 274, 273), (244, 245, 264, 263), (255, 256, 275, 274), (256, 257, 276, 275), (257, 258, 277, 276), (246, 247, 266, 265), (258, 259, 296, 277), (247, 248, 267, 266), (248, 249, 268, 267), (262, 263, 281, 280), (273, 274, 292, 291), (263, 264, 282, 281), (274, 275, 293, 292), (275, 276, 294, 293), (276, 277, 295, 294), (265, 266, 284, 283), (277, 296, 295), (266, 267, 285, 284), (267, 268, 286, 285), (268, 269, 287, 286), (0, 260, 278), (270, 271, 289, 288), (260, 261, 279, 278), (271, 272, 290, 289), (261, 262, 280, 279), (272, 273, 291, 290), (0, 278, 297), (288, 289, 308, 307), (278, 279, 298, 297), (289, 290, 309, 308), (279, 280, 299, 298), (290, 291, 310, 309), (280, 281, 300, 299), (291, 292, 311, 310), (281, 282, 301, 300), (292, 293, 312, 311), (293, 294, 313, 312), (294, 295, 314, 313), (283, 284, 303, 302), (295, 296, 333, 314), (284, 285, 304, 303), (285, 286, 305, 304), (286, 287, 306, 305), (311, 312, 330, 329), (312, 313, 331, 330), (313, 314, 332, 331), (302, 303, 321, 320), (314, 333, 332), (303, 304, 322, 321), (304, 305, 323, 322), (305, 306, 324, 323), (0, 297, 315), (307, 308, 326, 325), (297, 298, 316, 315), (308, 309, 327, 326), (298, 299, 317, 316), (309, 310, 328, 327), (299, 300, 318, 317), (310, 311, 329, 328), (300, 301, 319, 318), (0, 315, 334), (325, 326, 345, 344), (315, 316, 335, 334), (326, 327, 346, 345), (316, 317, 336, 335), (327, 328, 347, 346), (317, 318, 337, 336), (328, 329, 348, 347), (318, 319, 338, 337), (329, 330, 349, 348), (330, 331, 350, 349), (331, 332, 351, 350), (320, 321, 340, 339), (332, 333, 370, 351), (321, 322, 341, 340), (322, 323, 342, 341), (323, 324, 343, 342), (350, 351, 369, 368), (339, 340, 358, 357), (351, 370, 369), (340, 341, 359, 358), (341, 342, 360, 359), (342, 343, 361, 360), (0, 334, 352), (344, 345, 363, 362), (334, 335, 353, 352), (345, 346, 364, 363), (335, 336, 354, 353), (346, 347, 365, 364), (336, 337, 355, 354), (347, 348, 366, 365), (337, 338, 356, 355), (348, 349, 367, 366), (349, 350, 368, 367), (0, 352, 371), (362, 363, 382, 381), (352, 353, 372, 371), (363, 364, 383, 382), (353, 354, 373, 372), (364, 365, 384, 383), (354, 355, 374, 373), (365, 366, 385, 384), (355, 356, 375, 374), (366, 367, 386, 385), (367, 368, 387, 386), (368, 369, 388, 387), (357, 358, 377, 376), (369, 370, 407, 388), (358, 359, 378, 377), (359, 360, 379, 378), (360, 361, 380, 379), (388, 407, 406), (377, 378, 396, 395), (378, 379, 397, 396), (379, 380, 398, 397), (0, 371, 389), (381, 382, 400, 399), (371, 372, 390, 389), (382, 383, 401, 400), (372, 373, 391, 390), (383, 384, 402, 401), (373, 374, 392, 391), (384, 385, 403, 402), (374, 375, 393, 392), (385, 386, 404, 403), (386, 387, 405, 404), (387, 388, 406, 405), (376, 377, 395, 394), (389, 390, 409, 408), (400, 401, 420, 419), (390, 391, 410, 409), (401, 402, 421, 420), (391, 392, 411, 410), (402, 403, 422, 421), (392, 393, 412, 411), (403, 404, 423, 422), (404, 405, 424, 423), (405, 406, 425, 424), (394, 395, 414, 413), (406, 407, 444, 425), (395, 396, 415, 414), (396, 397, 416, 415), (397, 398, 417, 416), (0, 389, 408), (399, 400, 419, 418), (416, 417, 435, 434), (0, 408, 426), (418, 419, 437, 436), (408, 409, 427, 426), (419, 420, 438, 437), (409, 410, 428, 427), (420, 421, 439, 438), (410, 411, 429, 428), (421, 422, 440, 439), (411, 412, 430, 429), (422, 423, 441, 440), (423, 424, 442, 441), (424, 425, 443, 442), (413, 414, 432, 431), (425, 444, 443), (414, 415, 433, 432), (415, 416, 434, 433), (428, 429, 448, 447), (439, 440, 459, 458), (429, 430, 449, 448), (440, 441, 460, 459), (441, 442, 461, 460), (442, 443, 462, 461), (431, 432, 451, 450), (443, 444, 481, 462), (432, 433, 452, 451), (433, 434, 453, 452), (434, 435, 454, 453), (0, 426, 445), (436, 437, 456, 455), (426, 427, 446, 445), (437, 438, 457, 456), (427, 428, 447, 446), (438, 439, 458, 457), (0, 445, 463), (455, 456, 474, 473), (445, 446, 464, 463), (456, 457, 475, 474), (446, 447, 465, 464), (457, 458, 476, 475), (447, 448, 466, 465), (458, 459, 477, 476), (448, 449, 467, 466), (459, 460, 478, 477), (460, 461, 479, 478), (461, 462, 480, 479), (450, 451, 469, 468), (462, 481, 480), (451, 452, 470, 469), (452, 453, 471, 470), (453, 454, 472, 471), (477, 478, 497, 496), (478, 479, 498, 497), (479, 480, 499, 498), (468, 469, 488, 487), (480, 481, 499), (469, 470, 489, 488), (470, 471, 490, 489), (471, 472, 491, 490), (0, 463, 482), (473, 474, 493, 492), (463, 464, 483, 482), (474, 475, 494, 493), (464, 465, 484, 483), (475, 476, 495, 494), (465, 466, 485, 484), (476, 477, 496, 495), (466, 467, 486, 485), (0, 482, 500), (492, 493, 511, 510), (482, 483, 501, 500), (493, 494, 512, 511), (483, 484, 502, 501), (494, 495, 513, 512), (484, 485, 503, 502), (495, 496, 514, 513), (485, 486, 504, 503), (496, 497, 515, 514), (497, 498, 516, 515), (498, 499, 517, 516), (487, 488, 506, 505), (499, 481, 518, 517), (488, 489, 507, 506), (489, 490, 508, 507), (490, 491, 509, 508), (516, 517, 536, 535), (505, 506, 525, 524), (517, 518, 536), (506, 507, 526, 525), (507, 508, 527, 526), (508, 509, 528, 527), (0, 500, 519), (510, 511, 530, 529), (500, 501, 520, 519), (511, 512, 531, 530), (501, 502, 521, 520), (512, 513, 532, 531), (502, 503, 522, 521), (513, 514, 533, 532), (503, 504, 523, 522), (514, 515, 534, 533), (515, 516, 535, 534), (0, 519, 537), (529, 530, 548, 547), (519, 520, 538, 537), (530, 531, 549, 548), (520, 521, 539, 538), (531, 532, 550, 549), (521, 522, 540, 539), (532, 533, 551, 550), (522, 523, 541, 540), (533, 534, 552, 551), (534, 535, 553, 552), (535, 536, 554, 553), (524, 525, 543, 542), (536, 518, 555, 554), (525, 526, 544, 543), (526, 527, 545, 544), (527, 528, 546, 545), (554, 555, 573), (543, 544, 563, 562), (544, 545, 564, 563), (545, 546, 565, 564), (0, 537, 556), (547, 548, 567, 566), (537, 538, 557, 556), (548, 549, 568, 567), (538, 539, 558, 557), (549, 550, 569, 568), (539, 540, 559, 558), (550, 551, 570, 569), (540, 541, 560, 559), (551, 552, 571, 570), (552, 553, 572, 571), (553, 554, 573, 572), (542, 543, 562, 561), (556, 557, 575, 574), (567, 568, 586, 585), (557, 558, 576, 575), (568, 569, 587, 586), (558, 559, 577, 576), (569, 570, 588, 587), (559, 560, 578, 577), (570, 571, 589, 588), (571, 572, 590, 589), (572, 573, 591, 590), (561, 562, 580, 579), (573, 555, 592, 591), (562, 563, 581, 580), (563, 564, 582, 581), (564, 565, 583, 582), (0, 556, 574), (566, 567, 585, 584), (581, 582, 601, 600), (582, 583, 602, 601), (0, 574, 593), (584, 585, 604, 603), (574, 575, 594, 593), (585, 586, 605, 604), (575, 576, 595, 594), (586, 587, 606, 605), (576, 577, 596, 595), (587, 588, 607, 606), (577, 578, 597, 596), (588, 589, 608, 607), (589, 590, 609, 608), (590, 591, 610, 609), (579, 580, 599, 598), (591, 592, 610), (580, 581, 600, 599), (595, 596, 614, 613), (606, 607, 625, 624), (596, 597, 615, 614), (607, 608, 626, 625), (608, 609, 627, 626), (609, 610, 628, 627), (598, 599, 617, 616), (610, 592, 629, 628), (599, 600, 618, 617), (600, 601, 619, 618), (601, 602, 620, 619), (0, 593, 611), (603, 604, 622, 621), (593, 594, 612, 611), (604, 605, 623, 622), (594, 595, 613, 612), (605, 606, 624, 623), (0, 611, 630), (621, 622, 641, 640), (611, 612, 631, 630), (622, 623, 642, 641), (612, 613, 632, 631), (623, 624, 643, 642), (613, 614, 633, 632), (624, 625, 644, 643), (614, 615, 634, 633), (625, 626, 645, 644), (626, 627, 646, 645), (627, 628, 647, 646), (616, 617, 636, 635), (628, 629, 647), (617, 618, 637, 636), (618, 619, 638, 637), (619, 620, 639, 638), (633, 634, 652, 651), (644, 645, 663, 662), (645, 646, 664, 663), (646, 647, 665, 664), (635, 636, 654, 653), (647, 629, 666, 665), (636, 637, 655, 654), (637, 638, 656, 655), (638, 639, 657, 656), (0, 630, 648), (640, 641, 659, 658), (630, 631, 649, 648), (641, 642, 660, 659), (631, 632, 650, 649), (642, 643, 661, 660), (632, 633, 651, 650), (643, 644, 662, 661), (0, 648, 667), (658, 659, 678, 677), (648, 649, 668, 667), (659, 660, 679, 678), (649, 650, 669, 668), (660, 661, 680, 679), (650, 651, 670, 669), (661, 662, 681, 680), (651, 652, 671, 670), (662, 663, 682, 681), (663, 664, 683, 682), (664, 665, 684, 683), (653, 654, 673, 672), (665, 666, 684), (654, 655, 674, 673), (655, 656, 675, 674), (656, 657, 676, 675), (682, 683, 701, 700), (683, 684, 702, 701), (672, 673, 691, 690), (684, 666, 703, 702), (673, 674, 692, 691), (674, 675, 693, 692), (675, 676, 694, 693), (0, 667, 685), (677, 678, 696, 695), (667, 668, 686, 685), (678, 679, 697, 696), (668, 669, 687, 686), (679, 680, 698, 697), (669, 670, 688, 687), (680, 681, 699, 698), (670, 671, 689, 688), (681, 682, 700, 699), (0, 685, 704), (695, 696, 715, 714), (685, 686, 705, 704), (696, 697, 716, 715), (686, 687, 706, 705), (697, 698, 717, 716), (687, 688, 707, 706), (698, 699, 718, 717), (688, 689, 708, 707), (699, 700, 719, 718), (700, 701, 720, 719), (701, 702, 721, 720), (690, 691, 710, 709), (702, 703, 721), (691, 692, 711, 710), (692, 693, 712, 711), (693, 694, 713, 712), (709, 710, 728, 727), (721, 703, 740, 739), (710, 711, 729, 728), (711, 712, 730, 729), (712, 713, 731, 730), (0, 704, 722), (714, 715, 733, 732), (704, 705, 723, 722), (715, 716, 734, 733), (705, 706, 724, 723), (716, 717, 735, 734), (706, 707, 725, 724), (717, 718, 736, 735), (707, 708, 726, 725), (718, 719, 737, 736), (719, 720, 738, 737), (720, 721, 739, 738), (722, 723, 742, 741), (733, 734, 753, 752), (723, 724, 743, 742), (734, 735, 754, 753), (724, 725, 744, 743), (735, 736, 755, 754), (725, 726, 745, 744), (736, 737, 756, 755), (737, 738, 757, 756), (738, 739, 758, 757), (727, 728, 747, 746), (739, 740, 758), (728, 729, 748, 747), (729, 730, 749, 748), (730, 731, 750, 749), (0, 722, 741), (732, 733, 752, 751), (748, 749, 767, 766), (749, 750, 768, 767), (0, 741, 759), (751, 752, 770, 769), (741, 742, 760, 759), (752, 753, 771, 770), (742, 743, 761, 760), (753, 754, 772, 771), (743, 744, 762, 761), (754, 755, 773, 772), (744, 745, 763, 762), (755, 756, 774, 773), (756, 757, 775, 774), (757, 758, 776, 775), (746, 747, 765, 764), (615, 616, 635, 634), (758, 740, 777, 776), (747, 748, 766, 765), (177, 176, 158, 159), (209, 208, 190, 191), (320, 319, 301, 302), (399, 398, 380, 381), (510, 529, 528, 509), (546, 547, 566, 565), (455, 454, 435, 436), (98, 97, 79, 80), (524, 542, 541, 523), (640, 658, 657, 639), (418, 436, 435, 417), (745, 726, 727, 746), (431, 450, 449, 430), (732, 751, 750, 731), (288, 287, 269, 270), (246, 265, 264, 245), (450, 468, 467, 449), (431, 430, 412, 413), (652, 653, 672, 671), (524, 523, 504, 505), (578, 579, 598, 597), (42, 23, 24, 43), (541, 542, 561, 560), (23, 5, 6, 24), (413, 412, 393, 394), (5, 763, 764, 6), (394, 393, 375, 376), (153, 134, 135, 154), (246, 245, 227, 228), (320, 339, 338, 319), (763, 745, 746, 764), (487, 486, 467, 468), (79, 60, 61, 80), (171, 153, 154, 172), (344, 362, 361, 343), (769, 11, 10, 768), (66, 65, 47, 48), (214, 213, 195, 196), (528, 529, 547, 546), (251, 250, 232, 233), (629, 592, 555), (629, 555, 518), (629, 518, 481), (629, 481, 444), (629, 444, 407), (629, 407, 370), (629, 370, 333), (629, 333, 296), (629, 296, 259), (629, 259, 222), (629, 222, 185), (629, 185, 148), (629, 148, 111), (629, 111, 74), (629, 74, 37), (629, 37, 777), (629, 777, 740), (629, 740, 703), (629, 703, 666), (732, 731, 713, 714), (455, 473, 472, 454), (418, 417, 398, 399), (620, 621, 640, 639), (29, 28, 10, 11), (658, 677, 676, 657), (48, 47, 28, 29), (122, 121, 102, 103), (270, 269, 250, 251), (344, 343, 324, 325), (159, 158, 139, 140), (103, 102, 84, 85), (584, 583, 565, 566), (561, 579, 578, 560), (117, 116, 97, 98), (597, 598, 616, 615), (505, 504, 486, 487), (339, 357, 356, 338), (357, 376, 375, 356), (171, 172, 191, 190), (228, 227, 208, 209), (85, 84, 65, 66), (195, 176, 177, 196), (140, 139, 121, 122), (60, 42, 43, 61), (726, 708, 709, 727), (584, 603, 602, 583), (307, 306, 287, 288), (362, 381, 380, 361), (751, 769, 768, 750), (233, 232, 213, 214), (677, 695, 694, 676), (265, 283, 282, 264), (302, 301, 282, 283), (307, 325, 324, 306), (634, 635, 653, 652), (491, 492, 510, 509), (671, 672, 690, 689), (603, 621, 620, 602), (695, 714, 713, 694), (135, 134, 116, 117), (689, 690, 709, 708), (472, 473, 492, 491)])
me_cubeziercurve_001.use_remesh_preserve_volume = False
me_cubeziercurve_001.use_remesh_preserve_attributes = False
me_cubeziercurve_001.use_mirror_vertex_groups = False
me_cubeziercurve_001.update()

# ---- curves / text
cu_beziercurve = bpy.data.curves.new('BezierCurve', 'CURVE')
cu_beziercurve.dimensions = '3D'
_sp = cu_beziercurve.splines.new('BEZIER'); _sp.bezier_points.add(3)
_sp.bezier_points.foreach_set('co', [0.008167, 1.892, -3.083e-07, 0.2499, 0.4503, -5.317e-08, 0.3709, -1.62, 5.971e-08, 0.008167, -1.908, 6.688e-08])
_sp.bezier_points.foreach_set('handle_left', [-1.034, 1.892, -3.136e-07, 0.1975, 1.242, 2.509e-07, 0.8847, -0.5767, -7.278e-08, 0.2914, -1.908, 8.68e-08])
_sp.bezier_points.foreach_set('handle_right', [0.5589, 1.892, -3.055e-07, 0.2717, 0.1206, -1.798e-07, 0.2294, -1.908, 9.62e-08, -0.1341, -1.908, 5.687e-08])
for _p, _l, _r in zip(_sp.bezier_points, ['ALIGNED', 'ALIGNED', 'ALIGNED', 'ALIGNED'], ['ALIGNED', 'ALIGNED', 'ALIGNED', 'ALIGNED']): _p.handle_left_type = _l; _p.handle_right_type = _r
_sp.order_u = 0
_sp.order_v = 0
cu_beziercurve.use_path = True
cu_beziercurve.use_path_clamp = True
cu_beziercurve.bevel_resolution = 0
cu_beziercurve.fill_mode = 'HALF'

# ---- objects
ob_pin = bpy.data.objects.new('Pin', me_cubeziercurve_001)
ob_pin_outline = bpy.data.objects.new('Pin Outline', cu_beziercurve)
ob_lamp = bpy.data.objects.new('Lamp', light_lamp)
ob_camera = bpy.data.objects.new('Camera', cam_camera)

# ---- transforms, parenting, visibility, modifiers, constraints
ob_pin.location = (0.0, 9.184e-08, 0.0)
ob_pin.lineart.crease_threshold = 0.0
_m = ob_pin.modifiers.new('Decimate', 'DECIMATE')
_m.decimate_type = 'UNSUBDIV'
_m.iterations = 2
ob_pin_outline.location = (-0.008167, 1.736e-07, 0.007642)
ob_pin_outline.rotation_euler = (1.571, -0.0, -0.0)
ob_pin_outline.hide_viewport = True
ob_pin_outline.lineart.crease_threshold = 0.0
ob_lamp.location = (4.076, 1.005, 5.904)
ob_lamp.rotation_euler = (0.6503, 0.05522, 1.866)
ob_lamp.lock_rotations_4d = False
ob_lamp.empty_display_type = 'ARROWS'
ob_lamp.color = (0.0, 0.0, 0.0, 0.0)
ob_lamp.lineart.crease_threshold = 0.0
ob_camera.location = (7.481, -6.508, 5.344)
ob_camera.rotation_euler = (1.109, 0.0, 0.8149)
ob_camera.lock_rotations_4d = False
ob_camera.empty_display_type = 'ARROWS'
ob_camera.color = (0.0, 0.0, 0.0, 0.0)
ob_camera.display_type = 'WIRE'
ob_camera.lineart.crease_threshold = 0.0

# ---- collection membership
col_collection_1.objects.link(ob_pin)
col_collection_1.objects.link(ob_pin_outline)
col_collection_1.objects.link(ob_lamp)
col_collection_1.objects.link(ob_camera)

# ---- scene / render settings (as saved in the file)
scene.camera = ob_camera
scene.frame_start = 1; scene.frame_end = 250; scene.frame_set(1)
scene.render.engine = 'BLENDER_EEVEE_NEXT'
scene.render.resolution_percentage = 50
scene.render.dither_intensity = 0.0
scene.cycles.use_denoising = False
scene.cycles.samples = 128
scene.cycles.sampling_pattern = 'TABULATED_SOBOL'
scene.cycles.use_adaptive_sampling = False
scene.cycles.use_light_tree = False
scene.cycles.blur_glossy = 0.0
scene.cycles.sample_clamp_indirect = 0.0
scene.view_settings.view_transform = 'Standard'
bpy.context.view_layer.update()
